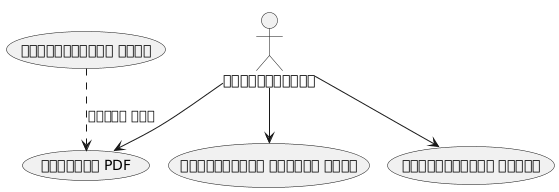

The diagram above was rendered by PlantUML. Its source (embedded in the PNG):
@startuml
:ব্যবহারকারী: --> (ডকুমেন্টেশন লিখুন)
:ব্যবহারকারী: --> (জেনারেট PDF)
:ব্যবহারকারী: --> (ওয়েবসাইটে প্রকাশ করুন)
(ডকুমেন্টেশন লিখা) ..> (জেনারেট PDF) : শামিল করে
@enduml